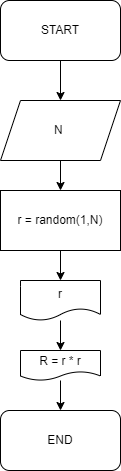

The diagram above was exported from draw.io. Its source (the exported page's mxGraphModel, read from the mxfile embedded in the PNG):
<mxGraphModel dx="476" dy="386" grid="1" gridSize="10" guides="1" tooltips="1" connect="1" arrows="1" fold="1" page="1" pageScale="1" pageWidth="827" pageHeight="1169" math="0" shadow="0">
  <root>
    <mxCell id="0" />
    <mxCell id="1" parent="0" />
    <mxCell id="8" value="" style="edgeStyle=none;html=1;" edge="1" parent="1" source="2" target="7">
      <mxGeometry relative="1" as="geometry" />
    </mxCell>
    <mxCell id="2" value="START" style="rounded=1;whiteSpace=wrap;html=1;" vertex="1" parent="1">
      <mxGeometry x="160" y="20" width="120" height="60" as="geometry" />
    </mxCell>
    <mxCell id="13" value="" style="edgeStyle=none;html=1;" edge="1" parent="1" source="3" target="12">
      <mxGeometry relative="1" as="geometry" />
    </mxCell>
    <mxCell id="3" value="r = random(1,N)" style="rounded=0;whiteSpace=wrap;html=1;" vertex="1" parent="1">
      <mxGeometry x="160" y="210" width="120" height="60" as="geometry" />
    </mxCell>
    <mxCell id="9" value="" style="edgeStyle=none;html=1;" edge="1" parent="1" source="7" target="3">
      <mxGeometry relative="1" as="geometry" />
    </mxCell>
    <mxCell id="7" value="N&amp;nbsp;" style="shape=parallelogram;perimeter=parallelogramPerimeter;whiteSpace=wrap;html=1;fixedSize=1;" vertex="1" parent="1">
      <mxGeometry x="160" y="120" width="120" height="60" as="geometry" />
    </mxCell>
    <mxCell id="17" value="" style="edgeStyle=none;html=1;" edge="1" parent="1" source="12" target="16">
      <mxGeometry relative="1" as="geometry" />
    </mxCell>
    <mxCell id="12" value="r" style="shape=document;whiteSpace=wrap;html=1;boundedLbl=1;rounded=0;" vertex="1" parent="1">
      <mxGeometry x="180" y="300" width="80" height="40" as="geometry" />
    </mxCell>
    <mxCell id="14" value="END" style="rounded=1;whiteSpace=wrap;html=1;" vertex="1" parent="1">
      <mxGeometry x="160" y="430" width="120" height="60" as="geometry" />
    </mxCell>
    <mxCell id="19" value="" style="edgeStyle=none;html=1;" edge="1" parent="1" source="16">
      <mxGeometry relative="1" as="geometry">
        <mxPoint x="220" y="430" as="targetPoint" />
      </mxGeometry>
    </mxCell>
    <mxCell id="16" value="R = r * r" style="shape=document;whiteSpace=wrap;html=1;boundedLbl=1;rounded=0;" vertex="1" parent="1">
      <mxGeometry x="180" y="370" width="80" height="30" as="geometry" />
    </mxCell>
  </root>
</mxGraphModel>